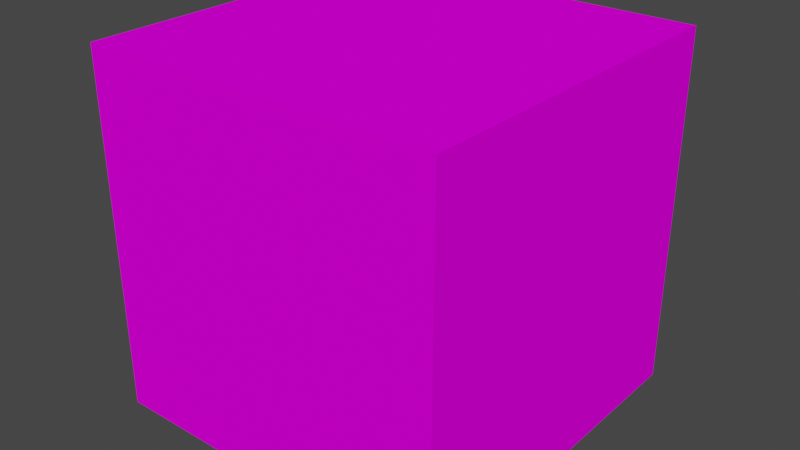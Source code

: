 # Source: Terra_Media_Escura.blend  (saved by Blender 3.3.6; exported with 4.5.12 LTS)
import bpy
from mathutils import Matrix  # noqa: F401  (used for matrix-valued properties, if any)

bpy.ops.wm.read_factory_settings(use_empty=True)
scene = bpy.context.scene
scene.name = 'Scene'

# ---- collections
col_collection = bpy.data.collections.new('Collection'); scene.collection.children.link(col_collection)

# ---- images (referenced by path relative to the original .blend; pixels are not part of the script)
import os
ASSET_DIR = os.environ.get("B2B_ASSET_DIR", "")  # directory of the original .blend (textures are referenced by path, not embedded)
HERE = os.path.dirname(os.path.abspath(__file__))  # packed textures are extracted next to this script under _unpacked/

def load_image(name, relpath, width, height, colorspace="sRGB"):
    """Load a texture the original file referenced (path relative to the .blend, or extracted next to this script)."""
    p = next((c for c in (os.path.join(HERE, relpath), os.path.join(ASSET_DIR, relpath)) if relpath and os.path.exists(c)), "")
    if p:
        img = bpy.data.images.load(p, check_existing=True)
        img.name = name
    else:  # same state as the original file: an image datablock whose file is absent (Cycles renders it pink)
        img = bpy.data.images.new(name, width, height)
        img.source = "FILE"
        img.filepath = "//" + (relpath or name)
    img.colorspace_settings.name = colorspace
    return img
img_terra_media_escura_jpg = load_image('Terra_Media_Escura.jpg', 'Terra_Media_Escura.jpg', 1024, 1024, 'sRGB')

# ---- materials (node trees are filled in below, after node groups)
mat_material_001 = bpy.data.materials.new('Material.001')
mat_material_001.use_transparent_shadow = False

# ---- material node trees
mat_material_001.use_nodes = True; mat_material_001.node_tree.nodes.clear()
_N = mat_material_001.node_tree.nodes; _L = mat_material_001.node_tree.links
n0 = _N.new('ShaderNodeOutputMaterial'); n0.name = 'Material Output'; n0.location = (300, 300)
n1 = _N.new('ShaderNodeBsdfPrincipled'); n1.name = 'Principled BSDF'; n1.location = (10, 300)
n1.distribution = 'GGX'
n1.subsurface_method = 'RANDOM_WALK_SKIN'
n1.inputs[2].default_value = 1.0
n1.inputs[3].default_value = 1.45
n1.inputs[13].default_value = 0.0
n1.inputs[27].default_value = (0.0, 0.0, 0.0, 1.0)
n1.inputs[28].default_value = 1.0
n2 = _N.new('ShaderNodeTexImage'); n2.name = 'Image Texture'; n2.location = (-390, 55)
n2.image = img_terra_media_escura_jpg
_L.new(n1.outputs[0], n0.inputs[0])
_L.new(n2.outputs[0], n1.inputs[0])
n0.is_active_output = True

# ---- world
world_world = bpy.data.worlds.new('World'); scene.world = world_world
world_world.use_nodes = True; world_world.node_tree.nodes.clear()
_N = world_world.node_tree.nodes; _L = world_world.node_tree.links
n0 = _N.new('ShaderNodeOutputWorld'); n0.name = 'World Output'; n0.location = (300, 300)
n1 = _N.new('ShaderNodeBackground'); n1.name = 'Background'; n1.location = (10, 300)
n1.inputs[0].default_value = (0.05088, 0.05088, 0.05088, 1.0)
_L.new(n1.outputs[0], n0.inputs[0])
n0.is_active_output = True
world_world.color = (0.05088, 0.05088, 0.05088)
world_world.use_sun_shadow = False
world_world.sun_shadow_jitter_overblur = 0.0

# ---- meshes
me_cube_001 = bpy.data.meshes.new('Cube.001')
me_cube_001.from_pydata([(-1.0, -1.0, -1.0), (-1.0, -1.0, 1.0), (-1.0, 1.0, -1.0), (-1.0, 1.0, 1.0), (1.0, -1.0, -1.0), (1.0, -1.0, 1.0), (1.0, 1.0, -1.0), (1.0, 1.0, 1.0)], [], [(0, 1, 3, 2), (2, 3, 7, 6), (6, 7, 5, 4), (4, 5, 1, 0), (2, 6, 4, 0), (7, 3, 1, 5)])
_uv = me_cube_001.uv_layers.new(name='UVMap')
_uv.uv.foreach_set('vector', [0.3805, 0.005516, 0.6195, 0.005516, 0.6195, 0.2445, 0.3805, 0.2445, 0.3783, 0.2533, 0.6217, 0.2533, 0.6217, 0.4967, 0.3783, 0.4967, 0.375, 0.5, 0.625, 0.5, 0.625, 0.75, 0.375, 0.75, 0.3783, 0.7533, 0.6217, 0.7533, 0.6217, 0.9967, 0.3783, 0.9967, 0.1268, 0.5028, 0.3732, 0.5028, 0.3732, 0.7492, 0.1268, 0.7492, 0.6266, 0.5033, 0.8715, 0.5033, 0.8715, 0.7477, 0.6266, 0.7477])
me_cube_001.materials.append(mat_material_001)
me_cube_001.update()

# ---- objects
ob_cube = bpy.data.objects.new('Cube', me_cube_001)

# ---- transforms, parenting, visibility, modifiers, constraints
ob_cube.location = (0.0, 0.0, 0.0)

# ---- collection membership
col_collection.objects.link(ob_cube)

# ---- scene / render settings (as saved in the file)
scene.frame_start = 1; scene.frame_end = 250; scene.frame_set(1)
scene.render.engine = 'BLENDER_EEVEE_NEXT'
scene.cycles.sampling_pattern = 'TABULATED_SOBOL'
scene.cycles.use_light_tree = False
scene.view_settings.view_transform = 'Filmic'
bpy.context.view_layer.update()

# ---- added for rendering (the .blend has no active camera and no usable light): camera, sun
cam_auto = bpy.data.cameras.new('AutoCamera')
cam_auto.lens = 50.0
cam_auto.sensor_width = 36.0
cam_auto.clip_end = 1000.0
ob_auto_camera = bpy.data.objects.new('AutoCamera', cam_auto)
scene.collection.objects.link(ob_auto_camera)
ob_auto_camera.location = (3.20507, -3.84609, 2.56406)
ob_auto_camera.rotation_euler = (1.09748, -7.21219e-08, 0.694738)
scene.camera = ob_auto_camera
light_auto_sun = bpy.data.lights.new('AutoSun', 'SUN')
light_auto_sun.energy = 3.0
light_auto_sun.angle = 0.0523599
ob_auto_sun = bpy.data.objects.new('AutoSun', light_auto_sun)
scene.collection.objects.link(ob_auto_sun)
ob_auto_sun.rotation_euler = (0.872665, 0.174533, 0.523599)
bpy.context.view_layer.update()
